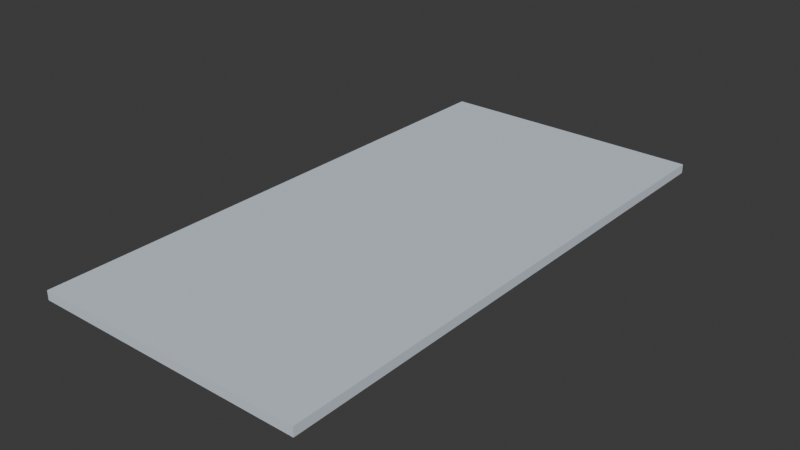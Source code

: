 # Source: PISO_TapeteCozinha2_v01.blend  (saved by Blender 4.2.66; exported with 4.5.12 LTS)
import bpy
from mathutils import Matrix  # noqa: F401  (used for matrix-valued properties, if any)

bpy.ops.wm.read_factory_settings(use_empty=True)
scene = bpy.context.scene
scene.name = 'Scene'

# ---- collections
col_piso_tapetecozinha2_v01 = bpy.data.collections.new('PISO_TapeteCozinha2_v01'); scene.collection.children.link(col_piso_tapetecozinha2_v01)

# ---- materials (node trees are filled in below, after node groups)
mat_polyroom_pbr = bpy.data.materials.new('Polyroom_PBR')

# ---- material node trees
mat_polyroom_pbr.use_nodes = True; mat_polyroom_pbr.node_tree.nodes.clear()
_N = mat_polyroom_pbr.node_tree.nodes; _L = mat_polyroom_pbr.node_tree.links
n0 = _N.new('ShaderNodeOutputMaterial'); n0.name = 'Material Output'; n0.location = (300, 0)
n1 = _N.new('ShaderNodeBsdfPrincipled'); n1.name = 'Principled BSDF'; n1.location = (0, 0)
n1.inputs[2].default_value = 0.8
n2 = _N.new('ShaderNodeVertexColor'); n2.name = 'Color Attribute'; n2.location = (-300, 0)
n2.layer_name = 'Color'
_L.new(n2.outputs[0], n1.inputs[0])
_L.new(n1.outputs[0], n0.inputs[0])
n0.is_active_output = True

# ---- world
world_world = bpy.data.worlds.new('World'); scene.world = world_world
world_world.use_nodes = True; world_world.node_tree.nodes.clear()
_N = world_world.node_tree.nodes; _L = world_world.node_tree.links
n0 = _N.new('ShaderNodeOutputWorld'); n0.name = 'World Output'; n0.location = (300, 300)
n1 = _N.new('ShaderNodeBackground'); n1.name = 'Background'; n1.location = (10, 300)
n1.inputs[0].default_value = (0.05088, 0.05088, 0.05088, 1.0)
_L.new(n1.outputs[0], n0.inputs[0])
n0.is_active_output = True
world_world.color = (0.05088, 0.05088, 0.05088)
world_world.sun_shadow_jitter_overblur = 0.0

# ---- meshes
me_piso_tapetecozinha2_v01 = bpy.data.meshes.new('PISO_TapeteCozinha2_v01')
me_piso_tapetecozinha2_v01.from_pydata([(-0.3, -0.6, 0.0), (-0.3, -0.6, 0.02), (-0.3, 0.6, 0.0), (-0.3, 0.6, 0.02), (0.3, -0.6, 0.0), (0.3, -0.6, 0.02), (0.3, 0.6, 0.0), (0.3, 0.6, 0.02)], [], [(0, 1, 3, 2), (2, 3, 7, 6), (6, 7, 5, 4), (4, 5, 1, 0), (2, 6, 4, 0), (7, 3, 1, 5)])
_uv = me_piso_tapetecozinha2_v01.uv_layers.new(name='UVMap')
_uv.uv.foreach_set('vector', [0.4972, 0.002797, 0.4972, 0.002797, 0.4972, 0.9916, 0.4972, 0.9916, 0.4972, 0.9916, 0.4972, 0.9916, 0.002797, 0.9916, 0.002797, 0.9916, 0.002797, 0.9916, 0.002797, 0.9916, 0.002797, 0.002797, 0.002797, 0.002797, 0.002797, 0.002797, 0.002797, 0.002797, 0.4972, 0.002797, 0.4972, 0.002797, 0.4972, 0.9916, 0.002797, 0.9916, 0.002797, 0.002797, 0.4972, 0.002797, 0.9972, 0.9916, 0.5028, 0.9916, 0.5028, 0.002797, 0.9972, 0.002797])
_ca = me_piso_tapetecozinha2_v01.color_attributes.new('Color', 'FLOAT_COLOR', 'POINT')
_ca.data.foreach_set('color', [0.6392, 0.7216, 0.8, 1.0, 0.6392, 0.7216, 0.8, 1.0, 0.6392, 0.7216, 0.8, 1.0, 0.6392, 0.7216, 0.8, 1.0, 0.6392, 0.7216, 0.8, 1.0, 0.6392, 0.7216, 0.8, 1.0, 0.6392, 0.7216, 0.8, 1.0, 0.6392, 0.7216, 0.8, 1.0])
me_piso_tapetecozinha2_v01.materials.append(mat_polyroom_pbr)
me_piso_tapetecozinha2_v01.update()

# ---- objects
ob_piso_tapetecozinha2_v01 = bpy.data.objects.new('PISO_TapeteCozinha2_v01', me_piso_tapetecozinha2_v01)

# ---- transforms, parenting, visibility, modifiers, constraints
ob_piso_tapetecozinha2_v01.location = (0.0, 0.0, 0.0)

# ---- collection membership
col_piso_tapetecozinha2_v01.objects.link(ob_piso_tapetecozinha2_v01)

# ---- scene / render settings (as saved in the file)
scene.frame_start = 1; scene.frame_end = 250; scene.frame_set(1)
scene.render.engine = 'BLENDER_EEVEE_NEXT'
bpy.context.view_layer.update()

# ---- added for rendering (the .blend has no active camera and no usable light): camera, sun
cam_auto = bpy.data.cameras.new('AutoCamera')
cam_auto.lens = 50.0
cam_auto.sensor_width = 36.0
cam_auto.clip_end = 1000.0
ob_auto_camera = bpy.data.objects.new('AutoCamera', cam_auto)
scene.collection.objects.link(ob_auto_camera)
ob_auto_camera.location = (1.24146, -1.48975, 1.00317)
ob_auto_camera.rotation_euler = (1.09748, -7.21219e-08, 0.694738)
scene.camera = ob_auto_camera
light_auto_sun = bpy.data.lights.new('AutoSun', 'SUN')
light_auto_sun.energy = 3.0
light_auto_sun.angle = 0.0523599
ob_auto_sun = bpy.data.objects.new('AutoSun', light_auto_sun)
scene.collection.objects.link(ob_auto_sun)
ob_auto_sun.rotation_euler = (0.872665, 0.174533, 0.523599)
bpy.context.view_layer.update()
